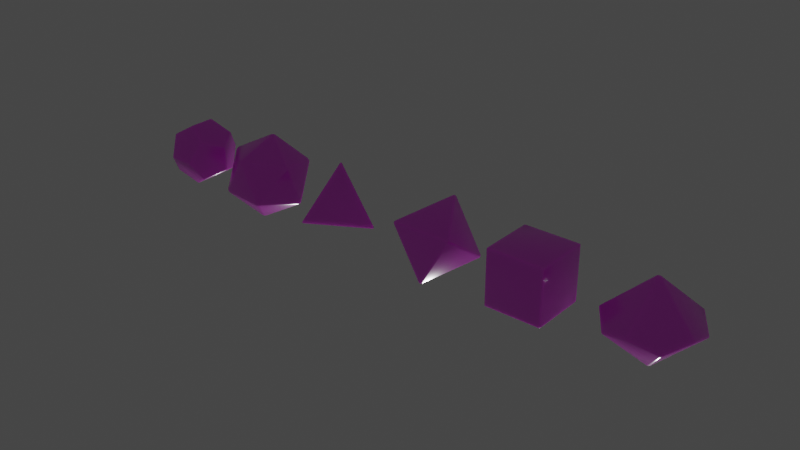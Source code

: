 # Source: dice.blend  (saved by Blender 2.92.15; exported with 4.5.12 LTS)
import bpy
from mathutils import Matrix  # noqa: F401  (used for matrix-valued properties, if any)

bpy.ops.wm.read_factory_settings(use_empty=True)
scene = bpy.context.scene
scene.name = 'Scene'

# ---- collections
col_collection = bpy.data.collections.new('Collection'); scene.collection.children.link(col_collection)

# ---- images (referenced by path relative to the original .blend; pixels are not part of the script)
import os
ASSET_DIR = os.environ.get("B2B_ASSET_DIR", "")  # directory of the original .blend (textures are referenced by path, not embedded)
HERE = os.path.dirname(os.path.abspath(__file__))  # packed textures are extracted next to this script under _unpacked/

def load_image(name, relpath, width, height, colorspace="sRGB"):
    """Load a texture the original file referenced (path relative to the .blend, or extracted next to this script)."""
    p = next((c for c in (os.path.join(HERE, relpath), os.path.join(ASSET_DIR, relpath)) if relpath and os.path.exists(c)), "")
    if p:
        img = bpy.data.images.load(p, check_existing=True)
        img.name = name
    else:  # same state as the original file: an image datablock whose file is absent (Cycles renders it pink)
        img = bpy.data.images.new(name, width, height)
        img.source = "FILE"
        img.filepath = "//" + (relpath or name)
    img.colorspace_settings.name = colorspace
    return img
img_dice_faces_png = load_image('dice-faces.png', 'dice-faces.png', 1024, 1024, 'sRGB')

# ---- materials (node trees are filled in below, after node groups)
mat_material = bpy.data.materials.new('Material')
mat_material.alpha_threshold = 0.0
mat_material.use_transparent_shadow = False
mat_material.line_color = (0.0, 0.0, 0.0, 1.0)

# ---- material node trees
mat_material.use_nodes = True; mat_material.node_tree.nodes.clear()
_N = mat_material.node_tree.nodes; _L = mat_material.node_tree.links
n0 = _N.new('ShaderNodeOutputMaterial'); n0.name = 'Material Output'; n0.location = (300, 300)
n1 = _N.new('ShaderNodeBsdfPrincipled'); n1.name = 'Principled BSDF'; n1.location = (10, 300)
n1.distribution = 'GGX'
n1.subsurface_method = 'BURLEY'
n1.inputs[2].default_value = 0.2138
n1.inputs[3].default_value = 1.45
n1.inputs[8].default_value = 1.0
n1.inputs[9].default_value = (1.0, 1.0, 1.0)
n1.inputs[10].default_value = 0.1
n1.inputs[13].default_value = 1.0
n1.inputs[27].default_value = (0.0, 0.0, 0.0, 1.0)
n1.inputs[28].default_value = 1.0
n2 = _N.new('ShaderNodeTexImage'); n2.name = 'Image Texture'; n2.location = (-280, 280)
n2.image = img_dice_faces_png
n3 = _N.new('ShaderNodeMix'); n3.name = 'Mix'; n3.location = (-160, 180)
n3.data_type = 'RGBA'
n3.inputs[0].default_value = 0.1
n3.inputs[7].default_value = (0.8, 0.8, 0.8, 1.0)
_L.new(n1.outputs[0], n0.inputs[0])
_L.new(n2.outputs[0], n3.inputs[6])
_L.new(n3.outputs[2], n1.inputs[0])
n0.is_active_output = True

# ---- world
world_world = bpy.data.worlds.new('World'); scene.world = world_world
world_world.use_nodes = True; world_world.node_tree.nodes.clear()
_N = world_world.node_tree.nodes; _L = world_world.node_tree.links
n0 = _N.new('ShaderNodeOutputWorld'); n0.name = 'World Output'; n0.location = (300, 300)
n1 = _N.new('ShaderNodeBackground'); n1.name = 'Background'; n1.location = (10, 300)
n1.inputs[0].default_value = (0.05088, 0.05088, 0.05088, 1.0)
_L.new(n1.outputs[0], n0.inputs[0])
n0.is_active_output = True
world_world.color = (0.05088, 0.05088, 0.05088)
world_world.use_sun_shadow = False
world_world.sun_shadow_jitter_overblur = 0.0

# ---- lights
light_sun = bpy.data.lights.new('Sun', 'SUN')
light_sun.transmission_factor = 0.0
light_sun.energy = 1.0
light_sun.shadow_soft_size = 0.125

# ---- meshes
me_icosphere_001 = bpy.data.meshes.new('Icosphere.001')
me_icosphere_001.from_pydata([(0.0, 0.0, -1.0), (0.7236, -0.5257, -0.4472), (-0.2764, -0.8506, -0.4472), (-0.8944, 0.0, -0.4472), (-0.2764, 0.8506, -0.4472), (0.7236, 0.5257, -0.4472), (0.2764, -0.8506, 0.4472), (-0.7236, -0.5257, 0.4472), (-0.7236, 0.5257, 0.4472), (0.2764, 0.8506, 0.4472), (0.8944, 0.0, 0.4472), (0.0, 0.0, 1.0)], [], [(0, 1, 2), (1, 0, 5), (0, 2, 3), (0, 3, 4), (0, 4, 5), (1, 5, 10), (2, 1, 6), (3, 2, 7), (4, 3, 8), (5, 4, 9), (1, 10, 6), (2, 6, 7), (3, 7, 8), (4, 8, 9), (5, 9, 10), (6, 10, 11), (7, 6, 11), (8, 7, 11), (9, 8, 11), (10, 9, 11)])
me_icosphere_001.polygons.foreach_set('use_smooth', [True] * 20)
_uv = me_icosphere_001.uv_layers.new(name='UVMap')
_uv.uv.foreach_set('vector', [0.7021, 0.995, 0.6027, 0.8227, 0.8016, 0.8227, 0.5971, 0.2274, 0.4996, 0.3963, 0.402, 0.2274, 0.1984, 0.4251, 0.09929, 0.5967, 0.0002127, 0.4251, 0.4993, 0.5991, 0.4001, 0.4272, 0.5986, 0.4272, 0.8046, 0.8348, 0.9864, 0.8348, 0.8955, 0.9923, 0.3955, 0.831, 0.3002, 0.9961, 0.2048, 0.831, 0.7001, 0.6003, 0.6008, 0.4283, 0.7994, 0.4283, 0.7966, 0.6237, 0.7014, 0.7885, 0.6063, 0.6237, 0.001241, 0.8263, 0.1991, 0.8263, 0.1001, 0.9977, 0.9029, 0.5918, 0.8079, 0.4272, 0.9979, 0.4272, 0.8985, 0.4006, 0.7987, 0.2277, 0.9984, 0.2277, 0.002729, 0.631, 0.1996, 0.631, 0.1012, 0.8015, 0.7999, 0.2276, 0.7006, 0.3996, 0.6013, 0.2276, 0.1997, 0.6275, 0.4031, 0.6275, 0.3014, 0.8036, 0.396, 0.4344, 0.3004, 0.5999, 0.2049, 0.4344, 0.3998, 0.6221, 0.6002, 0.6221, 0.5, 0.7957, 0.09904, 0.4006, 0.001414, 0.2315, 0.1967, 0.2315, 0.4074, 0.8308, 0.5892, 0.8308, 0.4983, 0.9883, 0.2124, 0.2332, 0.3943, 0.2332, 0.3034, 0.3907, 0.9937, 0.6426, 0.9028, 0.8, 0.8118, 0.6426])
me_icosphere_001.materials.append(mat_material)
me_icosphere_001.use_remesh_fix_poles = True
me_icosphere_001.use_remesh_preserve_attributes = False
me_icosphere_001.use_mirror_vertex_groups = False
me_icosphere_001.update()
me_cube_001 = bpy.data.meshes.new('Cube.001')
me_cube_001.from_pydata([(-0.6412, -0.6412, -0.6412), (-0.6412, -0.6412, 0.6412), (-0.6412, 0.6412, -0.6412), (-0.6412, 0.6412, 0.6412), (0.6412, -0.6412, -0.6412), (0.6412, -0.6412, 0.6412), (0.6412, 0.6412, -0.6412), (0.6412, 0.6412, 0.6412)], [], [(0, 1, 3, 2), (2, 3, 7, 6), (6, 7, 5, 4), (4, 5, 1, 0), (2, 6, 4, 0), (7, 3, 1, 5)])
me_cube_001.polygons.foreach_set('use_smooth', [True] * 6)
_uv = me_cube_001.uv_layers.new(name='UVMap')
_uv.uv.foreach_set('vector', [0.4021, 0.8048, 0.5971, 0.8048, 0.5971, 0.9998, 0.4021, 0.9998, 0.2017, 0.8036, 0.3967, 0.8036, 0.3967, 0.9985, 0.2017, 0.9985, 0.6019, 0.8047, 0.7968, 0.8047, 0.7968, 0.9997, 0.6019, 0.9997, 0.8029, 0.8023, 0.9978, 0.8023, 0.9978, 0.9973, 0.8029, 0.9973, 0.003025, 0.6037, 0.198, 0.6037, 0.198, 0.7986, 0.003025, 0.7986, 0.004595, 0.8029, 0.1995, 0.8029, 0.1995, 0.9978, 0.004595, 0.9978])
me_cube_001.materials.append(mat_material)
me_cube_001.use_remesh_fix_poles = True
me_cube_001.use_remesh_preserve_attributes = False
me_cube_001.use_mirror_vertex_groups = False
me_cube_001.update()
me_cube_003 = bpy.data.meshes.new('Cube.003')
me_cube_003.from_pydata([(0.0, -1.686e-07, -1.0), (0.7071, -0.7071, -1.192e-07), (-0.7071, -0.7071, -1.192e-07), (0.0, -1.686e-07, 1.0), (-0.7071, 0.7071, -1.192e-07), (0.7071, 0.7071, -1.192e-07)], [], [(0, 1, 2), (1, 3, 2), (0, 2, 4), (3, 4, 2), (0, 5, 1), (3, 1, 5), (0, 4, 5), (3, 5, 4)])
me_cube_003.polygons.foreach_set('use_smooth', [True] * 8)
_uv = me_cube_003.uv_layers.new(name='UVMap')
_uv.uv.foreach_set('vector', [0.09928, 0.7943, 0.0003501, 0.6393, 0.1982, 0.6393, 0.4002, 0.6217, 0.3, 0.796, 0.1997, 0.6217, 0.701, 0.995, 0.6026, 0.8185, 0.7995, 0.8185, 0.09629, 0.9925, -0.001301, 0.8298, 0.1939, 0.8298, 0.4998, 0.7963, 0.5996, 0.63, 0.4, 0.63, 0.8992, 0.9865, 0.8011, 0.8316, 0.9973, 0.8316, 0.3002, 0.9963, 0.2, 0.8308, 0.4005, 0.8308, 0.4969, 0.9908, 0.3981, 0.8285, 0.5958, 0.8285])
me_cube_003.materials.append(mat_material)
me_cube_003.use_remesh_fix_poles = True
me_cube_003.use_remesh_preserve_attributes = False
me_cube_003.use_mirror_vertex_groups = False
me_cube_003.update()
me_solid = bpy.data.meshes.new('Solid')
me_solid.from_pydata([(0.5774, 0.5774, 0.5774), (0.5774, 0.5774, -0.5774), (0.5774, -0.5774, 0.5774), (0.5774, -0.5774, -0.5774), (-0.5774, 0.5774, 0.5774), (-0.5774, 0.5774, -0.5774), (-0.5774, -0.5774, 0.5774), (-0.5774, -0.5774, -0.5774), (0.3568, 0.9342, 0.0), (-0.3568, 0.9342, 0.0), (0.3568, -0.9342, 0.0), (-0.3568, -0.9342, 0.0), (0.9342, 0.0, 0.3568), (0.9342, 0.0, -0.3568), (-0.9342, 0.0, 0.3568), (-0.9342, 0.0, -0.3568), (0.0, 0.3568, 0.9342), (0.0, -0.3568, 0.9342), (0.0, 0.3568, -0.9342), (0.0, -0.3568, -0.9342)], [], [(8, 1, 18, 5, 9), (0, 8, 9, 4, 16), (0, 12, 13, 1, 8), (3, 19, 18, 1, 13), (0, 16, 17, 2, 12), (12, 2, 10, 3, 13), (7, 19, 3, 10, 11), (9, 5, 15, 14, 4), (7, 15, 5, 18, 19), (7, 11, 6, 14, 15), (6, 11, 10, 2, 17), (16, 4, 14, 6, 17)])
me_solid.polygons.foreach_set('use_smooth', [True] * 12)
_uv = me_solid.uv_layers.new(name='UVMap')
_uv.uv.foreach_set('vector', [0.3594, 0.4119, 0.3976, 0.5268, 0.3002, 0.5986, 0.2017, 0.5282, 0.2383, 0.4128, 0.6013, 0.7274, 0.6387, 0.6124, 0.7596, 0.6123, 0.797, 0.7273, 0.6992, 0.7984, 0.3943, 0.726, 0.3014, 0.796, 0.2062, 0.7293, 0.2402, 0.6181, 0.3565, 0.6161, 0.5007, 0.7997, 0.4025, 0.7296, 0.4388, 0.6145, 0.5595, 0.6135, 0.5978, 0.728, 0.8985, 0.7973, 0.8032, 0.727, 0.8406, 0.6147, 0.959, 0.6156, 0.9947, 0.7284, 0.2024, 0.925, 0.2407, 0.8097, 0.3621, 0.8104, 0.399, 0.9262, 0.3003, 0.997, 0.7998, 0.9264, 0.7016, 0.9983, 0.6028, 0.9272, 0.64, 0.8112, 0.7618, 0.8107, 0.0402, 0.4166, 0.1611, 0.417, 0.1981, 0.5321, 0.1001, 0.6029, 0.002501, 0.5315, 0.505, 0.9904, 0.411, 0.9217, 0.4473, 0.8111, 0.5638, 0.8115, 0.5994, 0.9223, 0.002017, 0.725, 0.04148, 0.6104, 0.1627, 0.6125, 0.1981, 0.7284, 0.09882, 0.7979, 0.003347, 0.9254, 0.041, 0.8096, 0.1629, 0.8096, 0.2005, 0.9254, 0.1019, 0.9971, 1.0, 0.9303, 0.8991, 1.001, 0.801, 0.9265, 0.8413, 0.8102, 0.9644, 0.8126])
me_solid.materials.append(mat_material)
me_solid.use_remesh_fix_poles = True
me_solid.use_remesh_preserve_attributes = False
me_solid.use_mirror_vertex_groups = False
me_solid.update()
me_cone = bpy.data.meshes.new('Cone')
me_cone.from_pydata([(0.9511, 0.309, -0.095), (-0.9511, -0.309, 0.095), (-0.5878, 0.809, 0.095), (0.0, -2.484e-08, 0.9688), (0.0, 1.0, -0.095), (0.5878, 0.809, 0.095), (0.9511, -0.309, 0.095), (0.5878, -0.809, -0.095), (-8.742e-08, -1.0, 0.095), (-0.5878, -0.809, -0.095), (-0.9511, 0.309, -0.095), (0.0, -2.484e-08, -0.9688)], [], [(3, 1, 9, 8), (11, 4, 5, 0), (11, 0, 6, 7), (11, 10, 2, 4), (11, 7, 8, 9), (3, 6, 0, 5), (3, 2, 10, 1), (3, 8, 7, 6), (11, 9, 1, 10), (2, 3, 5, 4)])
me_cone.polygons.foreach_set('use_smooth', [True] * 10)
_uv = me_cone.uv_layers.new(name='UVMap')
_uv.uv.foreach_set('vector', [0.7003, 0.7973, 0.6206, 0.6391, 0.6987, 0.6026, 0.7774, 0.6379, 0.9025, 0.002172, 0.9814, 0.1626, 0.9022, 0.1987, 0.8231, 0.1623, 0.7015, 0.8023, 0.7819, 0.9605, 0.7038, 0.9974, 0.6248, 0.9623, 0.5006, 0.6057, 0.5795, 0.7592, 0.5037, 0.7954, 0.4267, 0.7616, 0.09907, 0.5993, 0.1797, 0.7577, 0.1015, 0.7947, 0.02237, 0.7596, 0.2993, 0.7968, 0.2247, 0.6378, 0.3031, 0.6037, 0.3802, 0.6408, 0.9003, 0.9984, 0.8206, 0.8369, 0.9003, 0.8004, 0.98, 0.8369, 0.101, 0.9998, 0.02275, 0.8398, 0.1017, 0.804, 0.1804, 0.8404, 0.2978, 0.7978, 0.381, 0.9605, 0.3007, 0.9987, 0.2193, 0.9628, 0.5765, 0.8378, 0.5015, 0.9976, 0.4202, 0.8409, 0.4976, 0.8035])
me_cone.materials.append(mat_material)
me_cone.use_remesh_fix_poles = True
me_cone.use_remesh_preserve_attributes = False
me_cone.use_mirror_vertex_groups = False
me_cone.update()
me_solid_003 = bpy.data.meshes.new('Solid.003')
me_solid_003.from_pydata([(0.0, 0.0, 1.0), (0.9428, 0.0, -0.3333), (-0.4714, 0.8165, -0.3333), (-0.4714, -0.8165, -0.3333)], [], [(0, 1, 2), (0, 2, 3), (0, 3, 1), (1, 3, 2)])
me_solid_003.polygons.foreach_set('use_smooth', [True] * 4)
_uv = me_solid_003.uv_layers.new(name='UVMap')
_uv.uv.foreach_set('vector', [0.5006, 0.196, 0.4027, 0.02642, 0.5985, 0.02642, 0.2997, 0.1988, 0.2001, 0.02625, 0.3994, 0.02625, 0.09725, 0.1978, -0.0005653, 0.02838, 0.1951, 0.02838, 0.8023, 0.01601, 0.7011, 0.1913, 0.5999, 0.01601])
me_solid_003.materials.append(mat_material)
me_solid_003.use_remesh_fix_poles = True
me_solid_003.use_remesh_preserve_attributes = False
me_solid_003.use_mirror_vertex_groups = False
me_solid_003.update()

# ---- objects
ob_icosphere = bpy.data.objects.new('Icosphere', me_icosphere_001)
ob_cube = bpy.data.objects.new('Cube', me_cube_001)
ob_cube_002 = bpy.data.objects.new('Cube.002', me_cube_003)
ob_solid = bpy.data.objects.new('Solid', me_solid)
ob_cone = bpy.data.objects.new('Cone', me_cone)
ob_solid_003 = bpy.data.objects.new('Solid.003', me_solid_003)
ob_sun = bpy.data.objects.new('Sun', light_sun)

# ---- transforms, parenting, visibility, modifiers, constraints
ob_icosphere.location = (-0.02425, 0.0, 0.0)
ob_icosphere.rotation_mode = 'QUATERNION'
ob_icosphere.rotation_quaternion = (0.4124, 0.4687, -0.1591, -0.7648)
ob_icosphere.lineart.crease_threshold = 0.0
_m = ob_icosphere.modifiers.new('Bevel', 'BEVEL')
_m.width = 0.037
_m.width_pct = 0.037
_m.segments = 2
ob_cube.location = (7.094, 0.0, 0.0)
ob_cube.lineart.crease_threshold = 0.0
_m = ob_cube.modifiers.new('Bevel', 'BEVEL')
_m.width = 0.037
_m.width_pct = 0.037
_m.segments = 2
ob_cube_002.location = (4.82, 0.0, 0.0)
ob_cube_002.rotation_euler = (-0.6109, -0.0, 0.0)
ob_cube_002.lineart.crease_threshold = 0.0
_m = ob_cube_002.modifiers.new('Bevel', 'BEVEL')
_m.width = 0.037
_m.width_pct = 0.037
_m.segments = 2
ob_solid.location = (-2.191, 0.0, 0.0)
ob_solid.rotation_mode = 'QUATERNION'
ob_solid.rotation_quaternion = (1.0, 0.0, 0.0, 0.0)
ob_solid.scale = (0.7915, 0.7915, 0.7915)
ob_solid.lineart.crease_threshold = 0.0
_m = ob_solid.modifiers.new('Bevel', 'BEVEL')
_m.width = 0.037
_m.width_pct = 0.037
_m.segments = 2
ob_cone.location = (9.658, 0.0, 0.0)
ob_cone.lineart.crease_threshold = 0.0
_m = ob_cone.modifiers.new('Bevel', 'BEVEL')
_m.width = 0.037
_m.width_pct = 0.037
_m.segments = 2
ob_solid_003.location = (2.214, 0.0, 0.0)
ob_solid_003.lineart.crease_threshold = 0.0
_m = ob_solid_003.modifiers.new('Bevel', 'BEVEL')
_m.width = 0.037
_m.width_pct = 0.037
_m.segments = 2
ob_sun.location = (0.6904, -0.9947, -4.601)
ob_sun.rotation_euler = (-2.752, -0.2668, 0.8406)
ob_sun.lineart.crease_threshold = 0.0

# ---- collection membership
col_collection.objects.link(ob_icosphere)
col_collection.objects.link(ob_cube)
col_collection.objects.link(ob_cube_002)
col_collection.objects.link(ob_solid)
col_collection.objects.link(ob_cone)
col_collection.objects.link(ob_solid_003)
col_collection.objects.link(ob_sun)

# ---- scene / render settings (as saved in the file)
scene.frame_start = 1; scene.frame_end = 250; scene.frame_set(42)
scene.render.engine = 'BLENDER_EEVEE_NEXT'
scene.cycles.use_denoising = False
scene.cycles.samples = 128
scene.cycles.sampling_pattern = 'TABULATED_SOBOL'
scene.cycles.use_adaptive_sampling = False
scene.cycles.use_light_tree = False
scene.view_settings.view_transform = 'Filmic'
bpy.context.view_layer.update()

# ---- added for rendering (the .blend has no active camera): camera
cam_auto = bpy.data.cameras.new('AutoCamera')
cam_auto.lens = 50.0
cam_auto.sensor_width = 36.0
cam_auto.clip_end = 1000.0
ob_auto_camera = bpy.data.objects.new('AutoCamera', cam_auto)
scene.collection.objects.link(ob_auto_camera)
ob_auto_camera.location = (16.8979, -15.6748, 10.4499)
ob_auto_camera.rotation_euler = (1.09748, -7.21219e-08, 0.694738)
scene.camera = ob_auto_camera
bpy.context.view_layer.update()
